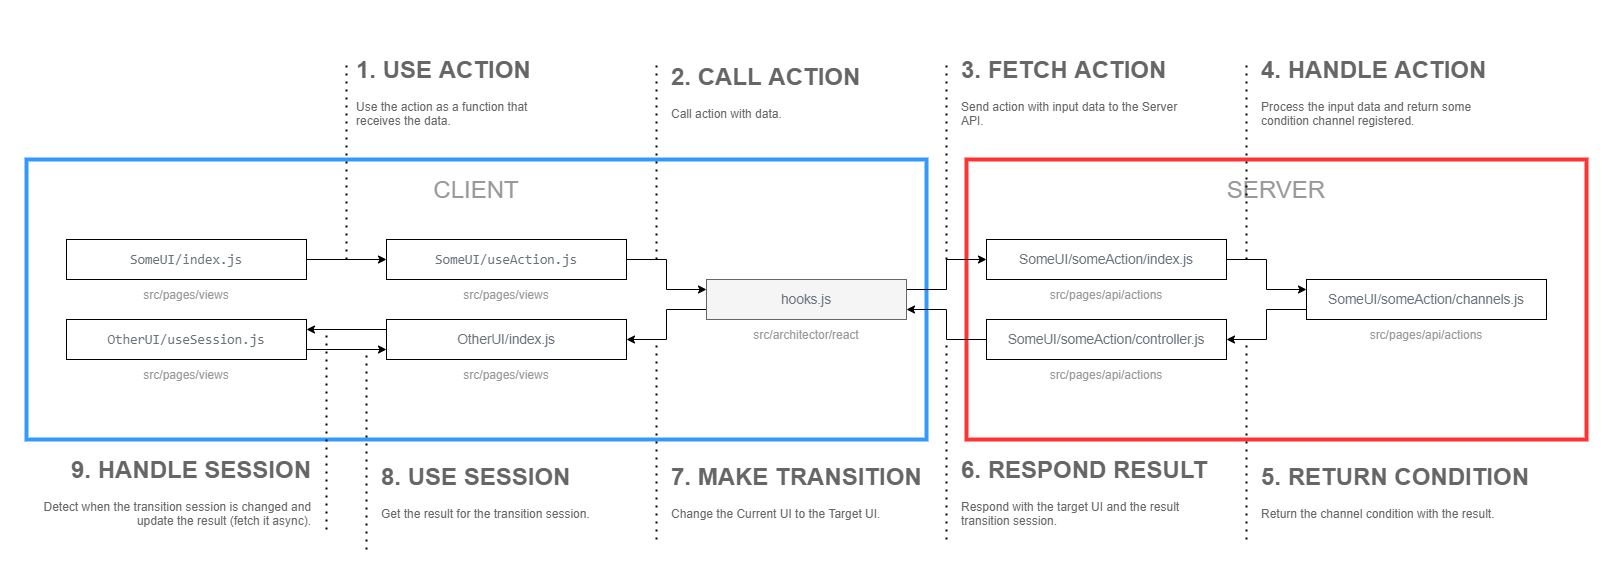

The diagram above was exported from draw.io. Its source (the exported page's mxGraphModel, read from the mxfile embedded in the PNG):
<mxGraphModel dx="1782" dy="1205" grid="1" gridSize="10" guides="1" tooltips="1" connect="1" arrows="1" fold="1" page="0" pageScale="1" pageWidth="827" pageHeight="1169" math="0" shadow="0">
  <root>
    <mxCell id="0" />
    <mxCell id="1" parent="0" />
    <mxCell id="RYtojFKeMSYwEpMz_Al5-15" value="" style="rounded=0;whiteSpace=wrap;html=1;strokeColor=#FF3333;strokeWidth=4;" vertex="1" parent="1">
      <mxGeometry x="580" y="40" width="620" height="280" as="geometry" />
    </mxCell>
    <mxCell id="RYtojFKeMSYwEpMz_Al5-14" value="" style="rounded=0;whiteSpace=wrap;html=1;strokeColor=#3399FF;strokeWidth=4;" vertex="1" parent="1">
      <mxGeometry x="-360" y="40" width="900" height="280" as="geometry" />
    </mxCell>
    <mxCell id="RYtojFKeMSYwEpMz_Al5-9" style="edgeStyle=orthogonalEdgeStyle;rounded=0;orthogonalLoop=1;jettySize=auto;html=1;exitX=1;exitY=0.25;exitDx=0;exitDy=0;entryX=0;entryY=0.5;entryDx=0;entryDy=0;" edge="1" parent="1" source="RYtojFKeMSYwEpMz_Al5-2" target="RYtojFKeMSYwEpMz_Al5-3">
      <mxGeometry relative="1" as="geometry">
        <Array as="points">
          <mxPoint x="560" y="170" />
          <mxPoint x="560" y="140" />
        </Array>
      </mxGeometry>
    </mxCell>
    <mxCell id="RYtojFKeMSYwEpMz_Al5-13" style="edgeStyle=orthogonalEdgeStyle;rounded=0;orthogonalLoop=1;jettySize=auto;html=1;exitX=0;exitY=0.75;exitDx=0;exitDy=0;entryX=1;entryY=0.5;entryDx=0;entryDy=0;" edge="1" parent="1" source="RYtojFKeMSYwEpMz_Al5-2" target="RYtojFKeMSYwEpMz_Al5-7">
      <mxGeometry relative="1" as="geometry">
        <Array as="points">
          <mxPoint x="280" y="190" />
          <mxPoint x="280" y="220" />
        </Array>
      </mxGeometry>
    </mxCell>
    <mxCell id="RYtojFKeMSYwEpMz_Al5-2" value="&lt;span style=&quot;color: rgb(106 , 115 , 125) ; font-size: 13.6px&quot;&gt;hooks.js&lt;/span&gt;" style="rounded=0;whiteSpace=wrap;html=1;fillColor=#f5f5f5;strokeColor=#666666;fontColor=#333333;" vertex="1" parent="1">
      <mxGeometry x="320" y="160" width="200" height="40" as="geometry" />
    </mxCell>
    <mxCell id="RYtojFKeMSYwEpMz_Al5-10" style="edgeStyle=orthogonalEdgeStyle;rounded=0;orthogonalLoop=1;jettySize=auto;html=1;exitX=1;exitY=0.5;exitDx=0;exitDy=0;entryX=0;entryY=0.25;entryDx=0;entryDy=0;" edge="1" parent="1" source="RYtojFKeMSYwEpMz_Al5-3" target="RYtojFKeMSYwEpMz_Al5-5">
      <mxGeometry relative="1" as="geometry">
        <Array as="points">
          <mxPoint x="880" y="140" />
          <mxPoint x="880" y="170" />
        </Array>
      </mxGeometry>
    </mxCell>
    <mxCell id="RYtojFKeMSYwEpMz_Al5-3" value="&lt;span style=&quot;color: rgb(106 , 115 , 125) ; font-size: 13.6px&quot;&gt;SomeUI/someAction/index.js&lt;/span&gt;" style="rounded=0;whiteSpace=wrap;html=1;" vertex="1" parent="1">
      <mxGeometry x="600" y="120" width="240" height="40" as="geometry" />
    </mxCell>
    <mxCell id="RYtojFKeMSYwEpMz_Al5-11" style="edgeStyle=orthogonalEdgeStyle;rounded=0;orthogonalLoop=1;jettySize=auto;html=1;exitX=0;exitY=0.75;exitDx=0;exitDy=0;entryX=1;entryY=0.5;entryDx=0;entryDy=0;" edge="1" parent="1" source="RYtojFKeMSYwEpMz_Al5-5" target="RYtojFKeMSYwEpMz_Al5-6">
      <mxGeometry relative="1" as="geometry">
        <Array as="points">
          <mxPoint x="880" y="190" />
          <mxPoint x="880" y="220" />
        </Array>
      </mxGeometry>
    </mxCell>
    <mxCell id="RYtojFKeMSYwEpMz_Al5-5" value="&lt;span style=&quot;color: rgb(106 , 115 , 125) ; font-size: 13.6px&quot;&gt;SomeUI/someAction/channels.js&lt;/span&gt;" style="rounded=0;whiteSpace=wrap;html=1;" vertex="1" parent="1">
      <mxGeometry x="920" y="160" width="240" height="40" as="geometry" />
    </mxCell>
    <mxCell id="RYtojFKeMSYwEpMz_Al5-12" style="edgeStyle=orthogonalEdgeStyle;rounded=0;orthogonalLoop=1;jettySize=auto;html=1;exitX=0;exitY=0.5;exitDx=0;exitDy=0;entryX=1;entryY=0.75;entryDx=0;entryDy=0;" edge="1" parent="1" source="RYtojFKeMSYwEpMz_Al5-6" target="RYtojFKeMSYwEpMz_Al5-2">
      <mxGeometry relative="1" as="geometry">
        <Array as="points">
          <mxPoint x="560" y="220" />
          <mxPoint x="560" y="190" />
        </Array>
      </mxGeometry>
    </mxCell>
    <mxCell id="RYtojFKeMSYwEpMz_Al5-6" value="&lt;span style=&quot;color: rgb(106 , 115 , 125) ; font-size: 13.6px&quot;&gt;SomeUI/someAction/controller.js&lt;/span&gt;" style="rounded=0;whiteSpace=wrap;html=1;" vertex="1" parent="1">
      <mxGeometry x="600" y="200" width="240" height="40" as="geometry" />
    </mxCell>
    <mxCell id="RYtojFKeMSYwEpMz_Al5-34" style="edgeStyle=orthogonalEdgeStyle;rounded=0;orthogonalLoop=1;jettySize=auto;html=1;exitX=0;exitY=0.25;exitDx=0;exitDy=0;entryX=1;entryY=0.25;entryDx=0;entryDy=0;fontSize=12;fontColor=#999999;" edge="1" parent="1" source="RYtojFKeMSYwEpMz_Al5-7" target="RYtojFKeMSYwEpMz_Al5-32">
      <mxGeometry relative="1" as="geometry" />
    </mxCell>
    <mxCell id="RYtojFKeMSYwEpMz_Al5-7" value="&lt;span style=&quot;color: rgb(106 , 115 , 125) ; font-size: 13.6px ; background-color: rgb(255 , 255 , 255)&quot;&gt;OtherUI/index.js&lt;/span&gt;" style="rounded=0;whiteSpace=wrap;html=1;" vertex="1" parent="1">
      <mxGeometry y="200" width="240" height="40" as="geometry" />
    </mxCell>
    <mxCell id="RYtojFKeMSYwEpMz_Al5-16" value="CLIENT" style="text;html=1;strokeColor=none;fillColor=none;align=center;verticalAlign=middle;whiteSpace=wrap;rounded=0;fontSize=24;fontColor=#999999;" vertex="1" parent="1">
      <mxGeometry x="15" y="60" width="150" height="20" as="geometry" />
    </mxCell>
    <mxCell id="RYtojFKeMSYwEpMz_Al5-17" value="SERVER" style="text;html=1;strokeColor=none;fillColor=none;align=center;verticalAlign=middle;whiteSpace=wrap;rounded=0;fontSize=24;fontColor=#999999;" vertex="1" parent="1">
      <mxGeometry x="815" y="60" width="150" height="20" as="geometry" />
    </mxCell>
    <mxCell id="RYtojFKeMSYwEpMz_Al5-20" value="&lt;span style=&quot;color: rgb(153, 153, 153); font-family: helvetica; font-size: 12px; font-style: normal; font-weight: 400; letter-spacing: normal; text-indent: 0px; text-transform: none; word-spacing: 0px; background-color: rgb(255, 255, 255); display: inline; float: none;&quot;&gt;src/pages/views&lt;/span&gt;" style="text;whiteSpace=wrap;html=1;fontSize=12;fontColor=#999999;align=center;verticalAlign=middle;" vertex="1" parent="1">
      <mxGeometry x="20" y="240" width="200" height="30" as="geometry" />
    </mxCell>
    <mxCell id="RYtojFKeMSYwEpMz_Al5-21" value="&lt;span style=&quot;color: rgb(153 , 153 , 153) ; font-family: &amp;#34;helvetica&amp;#34; ; font-size: 12px ; font-style: normal ; font-weight: 400 ; letter-spacing: normal ; text-indent: 0px ; text-transform: none ; word-spacing: 0px ; background-color: rgb(255 , 255 , 255) ; display: inline ; float: none&quot;&gt;src/architector/react&lt;/span&gt;" style="text;whiteSpace=wrap;html=1;fontSize=12;fontColor=#999999;align=center;verticalAlign=middle;" vertex="1" parent="1">
      <mxGeometry x="320" y="200" width="200" height="30" as="geometry" />
    </mxCell>
    <mxCell id="RYtojFKeMSYwEpMz_Al5-22" value="&lt;span style=&quot;color: rgb(153 , 153 , 153) ; font-family: &amp;#34;helvetica&amp;#34; ; font-size: 12px ; font-style: normal ; font-weight: 400 ; letter-spacing: normal ; text-indent: 0px ; text-transform: none ; word-spacing: 0px ; background-color: rgb(255 , 255 , 255) ; display: inline ; float: none&quot;&gt;src/pages/api/actions&lt;/span&gt;" style="text;whiteSpace=wrap;html=1;fontSize=12;fontColor=#999999;align=center;verticalAlign=middle;" vertex="1" parent="1">
      <mxGeometry x="620" y="160" width="200" height="30" as="geometry" />
    </mxCell>
    <mxCell id="RYtojFKeMSYwEpMz_Al5-23" value="&lt;span style=&quot;color: rgb(153 , 153 , 153) ; font-family: &amp;#34;helvetica&amp;#34; ; font-size: 12px ; font-style: normal ; font-weight: 400 ; letter-spacing: normal ; text-indent: 0px ; text-transform: none ; word-spacing: 0px ; background-color: rgb(255 , 255 , 255) ; display: inline ; float: none&quot;&gt;src/pages/api/actions&lt;/span&gt;" style="text;whiteSpace=wrap;html=1;fontSize=12;fontColor=#999999;align=center;verticalAlign=middle;" vertex="1" parent="1">
      <mxGeometry x="620" y="240" width="200" height="30" as="geometry" />
    </mxCell>
    <mxCell id="RYtojFKeMSYwEpMz_Al5-24" value="&lt;span style=&quot;color: rgb(153 , 153 , 153) ; font-family: &amp;#34;helvetica&amp;#34; ; font-size: 12px ; font-style: normal ; font-weight: 400 ; letter-spacing: normal ; text-indent: 0px ; text-transform: none ; word-spacing: 0px ; background-color: rgb(255 , 255 , 255) ; display: inline ; float: none&quot;&gt;src/pages/api/actions&lt;/span&gt;" style="text;whiteSpace=wrap;html=1;fontSize=12;fontColor=#999999;align=center;verticalAlign=middle;" vertex="1" parent="1">
      <mxGeometry x="940" y="200" width="200" height="30" as="geometry" />
    </mxCell>
    <mxCell id="RYtojFKeMSYwEpMz_Al5-25" value="" style="group" vertex="1" connectable="0" parent="1">
      <mxGeometry x="-320" y="120" width="240" height="70" as="geometry" />
    </mxCell>
    <mxCell id="RYtojFKeMSYwEpMz_Al5-1" value="&lt;pre style=&quot;box-sizing: border-box ; font-family: , , &amp;#34;sf mono&amp;#34; , &amp;#34;menlo&amp;#34; , &amp;#34;consolas&amp;#34; , &amp;#34;liberation mono&amp;#34; , monospace ; font-size: 13.6px ; margin-bottom: 0px ; margin-top: 0px ; overflow-wrap: normal ; border-radius: 6px ; line-height: 1.45 ; overflow: auto ; padding: 16px ; word-break: normal ; color: rgb(36 , 41 , 46)&quot;&gt;&lt;span style=&quot;color: rgb(106 , 115 , 125) ; font-size: 13.6px ; background-color: rgb(255 , 255 , 255)&quot;&gt;SomeUI/index.js&lt;/span&gt;&lt;br&gt;&lt;/pre&gt;" style="rounded=0;whiteSpace=wrap;html=1;" vertex="1" parent="RYtojFKeMSYwEpMz_Al5-25">
      <mxGeometry width="240" height="40" as="geometry" />
    </mxCell>
    <mxCell id="RYtojFKeMSYwEpMz_Al5-19" value="&lt;span style=&quot;color: rgb(153, 153, 153); font-family: helvetica; font-size: 12px; font-style: normal; font-weight: 400; letter-spacing: normal; text-indent: 0px; text-transform: none; word-spacing: 0px; background-color: rgb(255, 255, 255); display: inline; float: none;&quot;&gt;src/pages/views&lt;/span&gt;" style="text;whiteSpace=wrap;html=1;fontSize=12;fontColor=#999999;align=center;verticalAlign=middle;" vertex="1" parent="RYtojFKeMSYwEpMz_Al5-25">
      <mxGeometry x="20" y="40" width="200" height="30" as="geometry" />
    </mxCell>
    <mxCell id="RYtojFKeMSYwEpMz_Al5-26" value="" style="group" vertex="1" connectable="0" parent="1">
      <mxGeometry y="120" width="240" height="70" as="geometry" />
    </mxCell>
    <mxCell id="RYtojFKeMSYwEpMz_Al5-27" value="&lt;pre style=&quot;box-sizing: border-box ; font-family: , , &amp;#34;sf mono&amp;#34; , &amp;#34;menlo&amp;#34; , &amp;#34;consolas&amp;#34; , &amp;#34;liberation mono&amp;#34; , monospace ; font-size: 13.6px ; margin-bottom: 0px ; margin-top: 0px ; overflow-wrap: normal ; border-radius: 6px ; line-height: 1.45 ; overflow: auto ; padding: 16px ; word-break: normal ; color: rgb(36 , 41 , 46)&quot;&gt;&lt;span style=&quot;color: rgb(106 , 115 , 125) ; font-size: 13.6px ; background-color: rgb(255 , 255 , 255)&quot;&gt;SomeUI/useAction.js&lt;/span&gt;&lt;br&gt;&lt;/pre&gt;" style="rounded=0;whiteSpace=wrap;html=1;" vertex="1" parent="RYtojFKeMSYwEpMz_Al5-26">
      <mxGeometry width="240" height="40" as="geometry" />
    </mxCell>
    <mxCell id="RYtojFKeMSYwEpMz_Al5-28" value="&lt;span style=&quot;color: rgb(153, 153, 153); font-family: helvetica; font-size: 12px; font-style: normal; font-weight: 400; letter-spacing: normal; text-indent: 0px; text-transform: none; word-spacing: 0px; background-color: rgb(255, 255, 255); display: inline; float: none;&quot;&gt;src/pages/views&lt;/span&gt;" style="text;whiteSpace=wrap;html=1;fontSize=12;fontColor=#999999;align=center;verticalAlign=middle;" vertex="1" parent="RYtojFKeMSYwEpMz_Al5-26">
      <mxGeometry x="20" y="40" width="200" height="30" as="geometry" />
    </mxCell>
    <mxCell id="RYtojFKeMSYwEpMz_Al5-29" style="edgeStyle=orthogonalEdgeStyle;rounded=0;orthogonalLoop=1;jettySize=auto;html=1;exitX=1;exitY=0.5;exitDx=0;exitDy=0;entryX=0;entryY=0.5;entryDx=0;entryDy=0;fontSize=12;fontColor=#999999;" edge="1" parent="1" source="RYtojFKeMSYwEpMz_Al5-1" target="RYtojFKeMSYwEpMz_Al5-27">
      <mxGeometry relative="1" as="geometry" />
    </mxCell>
    <mxCell id="RYtojFKeMSYwEpMz_Al5-30" style="edgeStyle=orthogonalEdgeStyle;rounded=0;orthogonalLoop=1;jettySize=auto;html=1;exitX=1;exitY=0.5;exitDx=0;exitDy=0;entryX=0;entryY=0.25;entryDx=0;entryDy=0;fontSize=12;fontColor=#999999;" edge="1" parent="1" source="RYtojFKeMSYwEpMz_Al5-27" target="RYtojFKeMSYwEpMz_Al5-2">
      <mxGeometry relative="1" as="geometry" />
    </mxCell>
    <mxCell id="RYtojFKeMSYwEpMz_Al5-31" value="" style="group" vertex="1" connectable="0" parent="1">
      <mxGeometry x="-320" y="200" width="240" height="70" as="geometry" />
    </mxCell>
    <mxCell id="RYtojFKeMSYwEpMz_Al5-32" value="&lt;pre style=&quot;box-sizing: border-box ; font-family: , , &amp;#34;sf mono&amp;#34; , &amp;#34;menlo&amp;#34; , &amp;#34;consolas&amp;#34; , &amp;#34;liberation mono&amp;#34; , monospace ; font-size: 13.6px ; margin-bottom: 0px ; margin-top: 0px ; overflow-wrap: normal ; border-radius: 6px ; line-height: 1.45 ; overflow: auto ; padding: 16px ; word-break: normal ; color: rgb(36 , 41 , 46)&quot;&gt;&lt;span style=&quot;color: rgb(106 , 115 , 125) ; font-size: 13.6px ; background-color: rgb(255 , 255 , 255)&quot;&gt;OtherUI/useSession.js&lt;/span&gt;&lt;br&gt;&lt;/pre&gt;" style="rounded=0;whiteSpace=wrap;html=1;" vertex="1" parent="RYtojFKeMSYwEpMz_Al5-31">
      <mxGeometry width="240" height="40" as="geometry" />
    </mxCell>
    <mxCell id="RYtojFKeMSYwEpMz_Al5-33" value="&lt;span style=&quot;color: rgb(153, 153, 153); font-family: helvetica; font-size: 12px; font-style: normal; font-weight: 400; letter-spacing: normal; text-indent: 0px; text-transform: none; word-spacing: 0px; background-color: rgb(255, 255, 255); display: inline; float: none;&quot;&gt;src/pages/views&lt;/span&gt;" style="text;whiteSpace=wrap;html=1;fontSize=12;fontColor=#999999;align=center;verticalAlign=middle;" vertex="1" parent="RYtojFKeMSYwEpMz_Al5-31">
      <mxGeometry x="20" y="40" width="200" height="30" as="geometry" />
    </mxCell>
    <mxCell id="RYtojFKeMSYwEpMz_Al5-35" style="edgeStyle=orthogonalEdgeStyle;rounded=0;orthogonalLoop=1;jettySize=auto;html=1;exitX=1;exitY=0.75;exitDx=0;exitDy=0;entryX=0;entryY=0.75;entryDx=0;entryDy=0;fontSize=12;fontColor=#999999;" edge="1" parent="1" source="RYtojFKeMSYwEpMz_Al5-32" target="RYtojFKeMSYwEpMz_Al5-7">
      <mxGeometry relative="1" as="geometry" />
    </mxCell>
    <mxCell id="RYtojFKeMSYwEpMz_Al5-36" value="" style="endArrow=none;dashed=1;html=1;dashPattern=1 3;strokeWidth=2;fontSize=12;fontColor=#999999;" edge="1" parent="1">
      <mxGeometry width="50" height="50" relative="1" as="geometry">
        <mxPoint x="-40" y="140" as="sourcePoint" />
        <mxPoint x="-40" y="-60" as="targetPoint" />
      </mxGeometry>
    </mxCell>
    <mxCell id="RYtojFKeMSYwEpMz_Al5-37" value="&lt;h1&gt;2. CALL ACTION&lt;/h1&gt;&lt;p&gt;&lt;span&gt;Call action with data.&lt;/span&gt;&lt;br&gt;&lt;/p&gt;" style="text;html=1;strokeColor=none;fillColor=none;spacing=5;spacingTop=-20;whiteSpace=wrap;overflow=hidden;rounded=0;fontSize=12;align=left;verticalAlign=middle;fontColor=#666666;" vertex="1" parent="1">
      <mxGeometry x="280" y="-80" width="210" height="120" as="geometry" />
    </mxCell>
    <mxCell id="RYtojFKeMSYwEpMz_Al5-39" value="" style="endArrow=none;dashed=1;html=1;dashPattern=1 3;strokeWidth=2;fontSize=12;fontColor=#999999;" edge="1" parent="1">
      <mxGeometry width="50" height="50" relative="1" as="geometry">
        <mxPoint x="270" y="140" as="sourcePoint" />
        <mxPoint x="270" y="-60" as="targetPoint" />
      </mxGeometry>
    </mxCell>
    <mxCell id="RYtojFKeMSYwEpMz_Al5-40" value="&lt;h1&gt;3. FETCH ACTION&lt;/h1&gt;&lt;p&gt;Send action with input data to the Server API.&lt;/p&gt;" style="text;html=1;strokeColor=none;fillColor=none;spacing=5;spacingTop=-20;whiteSpace=wrap;overflow=hidden;rounded=0;fontSize=12;align=left;verticalAlign=middle;fontColor=#666666;" vertex="1" parent="1">
      <mxGeometry x="570" y="-80" width="230" height="120" as="geometry" />
    </mxCell>
    <mxCell id="RYtojFKeMSYwEpMz_Al5-42" value="" style="endArrow=none;dashed=1;html=1;dashPattern=1 3;strokeWidth=2;fontSize=12;fontColor=#999999;" edge="1" parent="1">
      <mxGeometry width="50" height="50" relative="1" as="geometry">
        <mxPoint x="560" y="140" as="sourcePoint" />
        <mxPoint x="560" y="-60" as="targetPoint" />
      </mxGeometry>
    </mxCell>
    <mxCell id="RYtojFKeMSYwEpMz_Al5-43" value="&lt;h1&gt;4. HANDLE ACTION&lt;/h1&gt;&lt;p&gt;Process the input data and return some condition channel registered.&lt;/p&gt;" style="text;html=1;strokeColor=none;fillColor=none;spacing=5;spacingTop=-20;whiteSpace=wrap;overflow=hidden;rounded=0;fontSize=12;align=left;verticalAlign=middle;fontColor=#666666;" vertex="1" parent="1">
      <mxGeometry x="870" y="-80" width="250" height="120" as="geometry" />
    </mxCell>
    <mxCell id="RYtojFKeMSYwEpMz_Al5-44" value="&lt;h1&gt;1. USE ACTION&lt;/h1&gt;&lt;p&gt;Use the action as a function that receives the data.&lt;/p&gt;" style="text;html=1;strokeColor=none;fillColor=none;spacing=5;spacingTop=-20;whiteSpace=wrap;overflow=hidden;rounded=0;fontSize=12;align=left;verticalAlign=middle;fontColor=#666666;" vertex="1" parent="1">
      <mxGeometry x="-35" y="-80" width="205" height="120" as="geometry" />
    </mxCell>
    <mxCell id="RYtojFKeMSYwEpMz_Al5-45" value="" style="endArrow=none;dashed=1;html=1;dashPattern=1 3;strokeWidth=2;fontSize=12;fontColor=#999999;" edge="1" parent="1">
      <mxGeometry width="50" height="50" relative="1" as="geometry">
        <mxPoint x="860" y="140" as="sourcePoint" />
        <mxPoint x="860" y="-60" as="targetPoint" />
      </mxGeometry>
    </mxCell>
    <mxCell id="RYtojFKeMSYwEpMz_Al5-46" value="&lt;h1&gt;6. RESPOND RESULT&lt;/h1&gt;&lt;p&gt;Respond with the target UI and the result transition session.&lt;/p&gt;" style="text;html=1;strokeColor=none;fillColor=none;spacing=5;spacingTop=-20;whiteSpace=wrap;overflow=hidden;rounded=0;fontSize=12;align=left;verticalAlign=middle;fontColor=#666666;" vertex="1" parent="1">
      <mxGeometry x="570" y="320" width="270" height="120" as="geometry" />
    </mxCell>
    <mxCell id="RYtojFKeMSYwEpMz_Al5-47" value="&lt;h1&gt;7. MAKE TRANSITION&lt;/h1&gt;&lt;p&gt;Change the Current UI to the Target UI.&lt;/p&gt;" style="text;html=1;strokeColor=none;fillColor=none;spacing=5;spacingTop=-20;whiteSpace=wrap;overflow=hidden;rounded=0;fontSize=12;align=left;verticalAlign=middle;fontColor=#666666;" vertex="1" parent="1">
      <mxGeometry x="280" y="320" width="260" height="120" as="geometry" />
    </mxCell>
    <mxCell id="RYtojFKeMSYwEpMz_Al5-48" value="&lt;h1&gt;8. USE SESSION&lt;/h1&gt;&lt;p&gt;Get the result for the transition session.&lt;/p&gt;" style="text;html=1;strokeColor=none;fillColor=none;spacing=5;spacingTop=-20;whiteSpace=wrap;overflow=hidden;rounded=0;fontSize=12;align=left;verticalAlign=middle;fontColor=#666666;" vertex="1" parent="1">
      <mxGeometry x="-10" y="320" width="240" height="120" as="geometry" />
    </mxCell>
    <mxCell id="RYtojFKeMSYwEpMz_Al5-49" value="&lt;h1&gt;9. HANDLE SESSION&lt;/h1&gt;&lt;p&gt;Detect when the transition session is changed and update the result (fetch it async).&lt;/p&gt;" style="text;html=1;strokeColor=none;fillColor=none;spacing=5;spacingTop=-20;whiteSpace=wrap;overflow=hidden;rounded=0;fontSize=12;align=right;verticalAlign=middle;fontColor=#666666;" vertex="1" parent="1">
      <mxGeometry x="-360" y="320" width="290" height="120" as="geometry" />
    </mxCell>
    <mxCell id="RYtojFKeMSYwEpMz_Al5-50" value="" style="endArrow=none;dashed=1;html=1;dashPattern=1 3;strokeWidth=2;fontSize=12;fontColor=#999999;" edge="1" parent="1">
      <mxGeometry width="50" height="50" relative="1" as="geometry">
        <mxPoint x="-60" y="410" as="sourcePoint" />
        <mxPoint x="-60" y="210" as="targetPoint" />
      </mxGeometry>
    </mxCell>
    <mxCell id="RYtojFKeMSYwEpMz_Al5-51" value="" style="endArrow=none;dashed=1;html=1;dashPattern=1 3;strokeWidth=2;fontSize=12;fontColor=#999999;" edge="1" parent="1">
      <mxGeometry width="50" height="50" relative="1" as="geometry">
        <mxPoint x="-20" y="430" as="sourcePoint" />
        <mxPoint x="-20" y="230" as="targetPoint" />
      </mxGeometry>
    </mxCell>
    <mxCell id="RYtojFKeMSYwEpMz_Al5-52" value="" style="endArrow=none;dashed=1;html=1;dashPattern=1 3;strokeWidth=2;fontSize=12;fontColor=#999999;" edge="1" parent="1">
      <mxGeometry width="50" height="50" relative="1" as="geometry">
        <mxPoint x="270" y="420" as="sourcePoint" />
        <mxPoint x="270" y="220" as="targetPoint" />
      </mxGeometry>
    </mxCell>
    <mxCell id="RYtojFKeMSYwEpMz_Al5-53" value="" style="endArrow=none;dashed=1;html=1;dashPattern=1 3;strokeWidth=2;fontSize=12;fontColor=#999999;" edge="1" parent="1">
      <mxGeometry width="50" height="50" relative="1" as="geometry">
        <mxPoint x="860" y="420" as="sourcePoint" />
        <mxPoint x="860" y="220" as="targetPoint" />
      </mxGeometry>
    </mxCell>
    <mxCell id="RYtojFKeMSYwEpMz_Al5-54" value="" style="endArrow=none;dashed=1;html=1;dashPattern=1 3;strokeWidth=2;fontSize=12;fontColor=#999999;" edge="1" parent="1">
      <mxGeometry width="50" height="50" relative="1" as="geometry">
        <mxPoint x="560" y="420" as="sourcePoint" />
        <mxPoint x="560" y="220" as="targetPoint" />
      </mxGeometry>
    </mxCell>
    <mxCell id="RYtojFKeMSYwEpMz_Al5-55" value="&lt;h1&gt;5. RETURN CONDITION&lt;/h1&gt;&lt;p&gt;Return the channel condition with the result.&lt;/p&gt;" style="text;html=1;strokeColor=none;fillColor=none;spacing=5;spacingTop=-20;whiteSpace=wrap;overflow=hidden;rounded=0;fontSize=12;align=left;verticalAlign=middle;fontColor=#666666;" vertex="1" parent="1">
      <mxGeometry x="870" y="320" width="330" height="120" as="geometry" />
    </mxCell>
  </root>
</mxGraphModel>